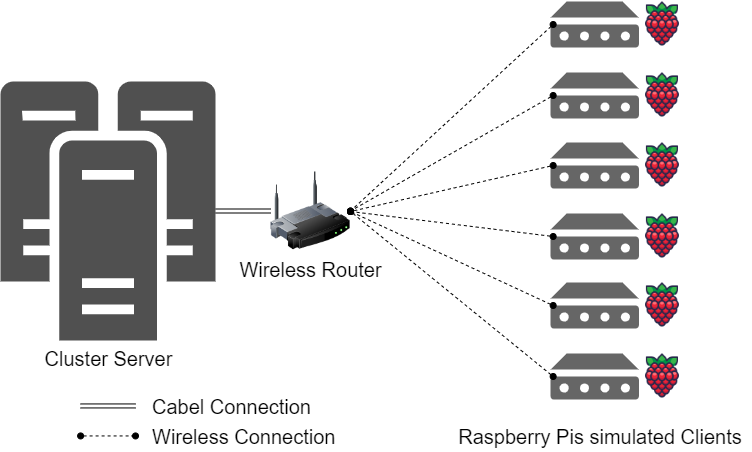

The diagram above was exported from draw.io. Its source (the exported page's mxGraphModel, read from the mxfile embedded in the PNG):
<mxGraphModel dx="869" dy="536" grid="1" gridSize="10" guides="1" tooltips="1" connect="1" arrows="1" fold="1" page="1" pageScale="1" pageWidth="827" pageHeight="1169" math="0" shadow="0">
  <root>
    <mxCell id="0" />
    <mxCell id="1" parent="0" />
    <mxCell id="pFxYnjfl_wsjxo4Wdn9b-30" value="" style="edgeStyle=none;rounded=0;orthogonalLoop=1;jettySize=auto;html=1;fontSize=20;shape=link;" edge="1" parent="1" source="pFxYnjfl_wsjxo4Wdn9b-2" target="pFxYnjfl_wsjxo4Wdn9b-29">
      <mxGeometry relative="1" as="geometry" />
    </mxCell>
    <mxCell id="pFxYnjfl_wsjxo4Wdn9b-2" value="&lt;font style=&quot;font-size: 20px;&quot;&gt;Cluster Server&lt;/font&gt;" style="sketch=0;pointerEvents=1;shadow=0;dashed=0;html=1;strokeColor=none;fillColor=#505050;labelPosition=center;verticalLabelPosition=bottom;verticalAlign=top;outlineConnect=0;align=center;shape=mxgraph.office.servers.cluster_server;" vertex="1" parent="1">
      <mxGeometry x="10" y="120" width="215.1" height="259" as="geometry" />
    </mxCell>
    <mxCell id="pFxYnjfl_wsjxo4Wdn9b-5" value="" style="group" vertex="1" connectable="0" parent="1">
      <mxGeometry x="560" y="39" width="135.46000000000004" height="47" as="geometry" />
    </mxCell>
    <mxCell id="pFxYnjfl_wsjxo4Wdn9b-3" value="" style="shape=image;html=1;verticalAlign=top;verticalLabelPosition=bottom;labelBackgroundColor=#ffffff;imageAspect=0;aspect=fixed;image=https://cdn1.iconfinder.com/data/icons/fruit-136/64/Fruit_iconfree_Filled_Outline_raspberry-healthy-organic-food-fruit_icon-128.png;fontSize=20;" vertex="1" parent="pFxYnjfl_wsjxo4Wdn9b-5">
      <mxGeometry x="88.46000000000004" width="47" height="47" as="geometry" />
    </mxCell>
    <mxCell id="pFxYnjfl_wsjxo4Wdn9b-4" value="" style="sketch=0;aspect=fixed;pointerEvents=1;shadow=0;dashed=0;html=1;strokeColor=none;labelPosition=center;verticalLabelPosition=bottom;verticalAlign=top;align=center;fillColor=#666666;shape=mxgraph.mscae.enterprise.device;fontSize=20;" vertex="1" parent="pFxYnjfl_wsjxo4Wdn9b-5">
      <mxGeometry y="1" width="88.46" height="46" as="geometry" />
    </mxCell>
    <mxCell id="pFxYnjfl_wsjxo4Wdn9b-6" value="" style="group" vertex="1" connectable="0" parent="1">
      <mxGeometry x="560" y="110" width="135.46000000000004" height="47" as="geometry" />
    </mxCell>
    <mxCell id="pFxYnjfl_wsjxo4Wdn9b-7" value="" style="shape=image;html=1;verticalAlign=top;verticalLabelPosition=bottom;labelBackgroundColor=#ffffff;imageAspect=0;aspect=fixed;image=https://cdn1.iconfinder.com/data/icons/fruit-136/64/Fruit_iconfree_Filled_Outline_raspberry-healthy-organic-food-fruit_icon-128.png;fontSize=20;" vertex="1" parent="pFxYnjfl_wsjxo4Wdn9b-6">
      <mxGeometry x="88.46000000000004" width="47" height="47" as="geometry" />
    </mxCell>
    <mxCell id="pFxYnjfl_wsjxo4Wdn9b-8" value="" style="sketch=0;aspect=fixed;pointerEvents=1;shadow=0;dashed=0;html=1;strokeColor=none;labelPosition=center;verticalLabelPosition=bottom;verticalAlign=top;align=center;fillColor=#666666;shape=mxgraph.mscae.enterprise.device;fontSize=20;" vertex="1" parent="pFxYnjfl_wsjxo4Wdn9b-6">
      <mxGeometry y="1" width="88.46" height="46" as="geometry" />
    </mxCell>
    <mxCell id="pFxYnjfl_wsjxo4Wdn9b-9" value="" style="group" vertex="1" connectable="0" parent="1">
      <mxGeometry x="560" y="180" width="135.46000000000004" height="47" as="geometry" />
    </mxCell>
    <mxCell id="pFxYnjfl_wsjxo4Wdn9b-10" value="" style="shape=image;html=1;verticalAlign=top;verticalLabelPosition=bottom;labelBackgroundColor=#ffffff;imageAspect=0;aspect=fixed;image=https://cdn1.iconfinder.com/data/icons/fruit-136/64/Fruit_iconfree_Filled_Outline_raspberry-healthy-organic-food-fruit_icon-128.png;fontSize=20;" vertex="1" parent="pFxYnjfl_wsjxo4Wdn9b-9">
      <mxGeometry x="88.46000000000004" width="47" height="47" as="geometry" />
    </mxCell>
    <mxCell id="pFxYnjfl_wsjxo4Wdn9b-11" value="" style="sketch=0;aspect=fixed;pointerEvents=1;shadow=0;dashed=0;html=1;strokeColor=none;labelPosition=center;verticalLabelPosition=bottom;verticalAlign=top;align=center;fillColor=#666666;shape=mxgraph.mscae.enterprise.device;fontSize=20;" vertex="1" parent="pFxYnjfl_wsjxo4Wdn9b-9">
      <mxGeometry y="1" width="88.46" height="46" as="geometry" />
    </mxCell>
    <mxCell id="pFxYnjfl_wsjxo4Wdn9b-12" value="" style="group" vertex="1" connectable="0" parent="1">
      <mxGeometry x="560" y="251" width="135.46000000000004" height="47" as="geometry" />
    </mxCell>
    <mxCell id="pFxYnjfl_wsjxo4Wdn9b-13" value="" style="shape=image;html=1;verticalAlign=top;verticalLabelPosition=bottom;labelBackgroundColor=#ffffff;imageAspect=0;aspect=fixed;image=https://cdn1.iconfinder.com/data/icons/fruit-136/64/Fruit_iconfree_Filled_Outline_raspberry-healthy-organic-food-fruit_icon-128.png;fontSize=20;" vertex="1" parent="pFxYnjfl_wsjxo4Wdn9b-12">
      <mxGeometry x="88.46000000000004" width="47" height="47" as="geometry" />
    </mxCell>
    <mxCell id="pFxYnjfl_wsjxo4Wdn9b-14" value="" style="sketch=0;aspect=fixed;pointerEvents=1;shadow=0;dashed=0;html=1;strokeColor=none;labelPosition=center;verticalLabelPosition=bottom;verticalAlign=top;align=center;fillColor=#666666;shape=mxgraph.mscae.enterprise.device;fontSize=20;" vertex="1" parent="pFxYnjfl_wsjxo4Wdn9b-12">
      <mxGeometry y="1" width="88.46" height="46" as="geometry" />
    </mxCell>
    <mxCell id="pFxYnjfl_wsjxo4Wdn9b-15" value="" style="group" vertex="1" connectable="0" parent="1">
      <mxGeometry x="560" y="320" width="135.46000000000004" height="47" as="geometry" />
    </mxCell>
    <mxCell id="pFxYnjfl_wsjxo4Wdn9b-16" value="" style="shape=image;html=1;verticalAlign=top;verticalLabelPosition=bottom;labelBackgroundColor=#ffffff;imageAspect=0;aspect=fixed;image=https://cdn1.iconfinder.com/data/icons/fruit-136/64/Fruit_iconfree_Filled_Outline_raspberry-healthy-organic-food-fruit_icon-128.png;fontSize=20;" vertex="1" parent="pFxYnjfl_wsjxo4Wdn9b-15">
      <mxGeometry x="88.46000000000004" width="47" height="47" as="geometry" />
    </mxCell>
    <mxCell id="pFxYnjfl_wsjxo4Wdn9b-17" value="" style="sketch=0;aspect=fixed;pointerEvents=1;shadow=0;dashed=0;html=1;strokeColor=none;labelPosition=center;verticalLabelPosition=bottom;verticalAlign=top;align=center;fillColor=#666666;shape=mxgraph.mscae.enterprise.device;fontSize=20;" vertex="1" parent="pFxYnjfl_wsjxo4Wdn9b-15">
      <mxGeometry y="1" width="88.46" height="46" as="geometry" />
    </mxCell>
    <mxCell id="pFxYnjfl_wsjxo4Wdn9b-18" value="" style="group" vertex="1" connectable="0" parent="1">
      <mxGeometry x="560" y="391" width="135.46000000000004" height="47" as="geometry" />
    </mxCell>
    <mxCell id="pFxYnjfl_wsjxo4Wdn9b-19" value="" style="shape=image;html=1;verticalAlign=top;verticalLabelPosition=bottom;labelBackgroundColor=#ffffff;imageAspect=0;aspect=fixed;image=https://cdn1.iconfinder.com/data/icons/fruit-136/64/Fruit_iconfree_Filled_Outline_raspberry-healthy-organic-food-fruit_icon-128.png;fontSize=20;" vertex="1" parent="pFxYnjfl_wsjxo4Wdn9b-18">
      <mxGeometry x="88.46000000000004" width="47" height="47" as="geometry" />
    </mxCell>
    <mxCell id="pFxYnjfl_wsjxo4Wdn9b-20" value="" style="sketch=0;aspect=fixed;pointerEvents=1;shadow=0;dashed=0;html=1;strokeColor=none;labelPosition=center;verticalLabelPosition=bottom;verticalAlign=top;align=center;fillColor=#666666;shape=mxgraph.mscae.enterprise.device;fontSize=20;" vertex="1" parent="pFxYnjfl_wsjxo4Wdn9b-18">
      <mxGeometry y="1" width="88.46" height="46" as="geometry" />
    </mxCell>
    <mxCell id="pFxYnjfl_wsjxo4Wdn9b-21" value="Raspberry Pis simulated Clients" style="text;html=1;strokeColor=none;fillColor=none;align=center;verticalAlign=middle;whiteSpace=wrap;rounded=0;fontSize=20;" vertex="1" parent="1">
      <mxGeometry x="460" y="460" width="300" height="30" as="geometry" />
    </mxCell>
    <mxCell id="pFxYnjfl_wsjxo4Wdn9b-29" value="Wireless Router" style="image;html=1;image=img/lib/clip_art/networking/Wireless_Router_128x128.png;fontSize=20;fillColor=#666666;" vertex="1" parent="1">
      <mxGeometry x="280" y="209.5" width="80" height="80" as="geometry" />
    </mxCell>
    <mxCell id="pFxYnjfl_wsjxo4Wdn9b-31" style="edgeStyle=none;rounded=0;orthogonalLoop=1;jettySize=auto;html=1;entryX=1;entryY=0.5;entryDx=0;entryDy=0;fontSize=20;exitX=0.03;exitY=0.5;exitDx=0;exitDy=0;exitPerimeter=0;dashed=1;endArrow=oval;endFill=1;startArrow=oval;startFill=1;" edge="1" parent="1" source="pFxYnjfl_wsjxo4Wdn9b-4" target="pFxYnjfl_wsjxo4Wdn9b-29">
      <mxGeometry relative="1" as="geometry" />
    </mxCell>
    <mxCell id="pFxYnjfl_wsjxo4Wdn9b-32" style="edgeStyle=none;rounded=0;orthogonalLoop=1;jettySize=auto;html=1;exitX=0.03;exitY=0.5;exitDx=0;exitDy=0;exitPerimeter=0;entryX=1;entryY=0.5;entryDx=0;entryDy=0;fontSize=20;dashed=1;endArrow=oval;endFill=1;startArrow=oval;startFill=1;" edge="1" parent="1" source="pFxYnjfl_wsjxo4Wdn9b-8" target="pFxYnjfl_wsjxo4Wdn9b-29">
      <mxGeometry relative="1" as="geometry" />
    </mxCell>
    <mxCell id="pFxYnjfl_wsjxo4Wdn9b-33" style="edgeStyle=none;rounded=0;orthogonalLoop=1;jettySize=auto;html=1;exitX=0.03;exitY=0.5;exitDx=0;exitDy=0;exitPerimeter=0;fontSize=20;dashed=1;endArrow=oval;endFill=1;startArrow=oval;startFill=1;" edge="1" parent="1" source="pFxYnjfl_wsjxo4Wdn9b-11">
      <mxGeometry relative="1" as="geometry">
        <mxPoint x="360" y="250" as="targetPoint" />
      </mxGeometry>
    </mxCell>
    <mxCell id="pFxYnjfl_wsjxo4Wdn9b-34" style="edgeStyle=none;rounded=0;orthogonalLoop=1;jettySize=auto;html=1;exitX=0.03;exitY=0.5;exitDx=0;exitDy=0;exitPerimeter=0;fontSize=20;dashed=1;endArrow=oval;endFill=1;startArrow=oval;startFill=1;" edge="1" parent="1" source="pFxYnjfl_wsjxo4Wdn9b-14">
      <mxGeometry relative="1" as="geometry">
        <mxPoint x="360" y="250" as="targetPoint" />
      </mxGeometry>
    </mxCell>
    <mxCell id="pFxYnjfl_wsjxo4Wdn9b-35" style="edgeStyle=none;rounded=0;orthogonalLoop=1;jettySize=auto;html=1;exitX=0.03;exitY=0.5;exitDx=0;exitDy=0;exitPerimeter=0;fontSize=20;dashed=1;endArrow=oval;endFill=1;startArrow=oval;startFill=1;" edge="1" parent="1" source="pFxYnjfl_wsjxo4Wdn9b-17">
      <mxGeometry relative="1" as="geometry">
        <mxPoint x="360" y="250" as="targetPoint" />
      </mxGeometry>
    </mxCell>
    <mxCell id="pFxYnjfl_wsjxo4Wdn9b-36" style="edgeStyle=none;rounded=0;orthogonalLoop=1;jettySize=auto;html=1;exitX=0.03;exitY=0.5;exitDx=0;exitDy=0;exitPerimeter=0;fontSize=20;dashed=1;endArrow=oval;endFill=1;startArrow=oval;startFill=1;" edge="1" parent="1" source="pFxYnjfl_wsjxo4Wdn9b-20">
      <mxGeometry relative="1" as="geometry">
        <mxPoint x="360" y="250" as="targetPoint" />
      </mxGeometry>
    </mxCell>
    <mxCell id="pFxYnjfl_wsjxo4Wdn9b-37" value="" style="edgeStyle=none;rounded=0;orthogonalLoop=1;jettySize=auto;html=1;fontSize=20;shape=link;" edge="1" parent="1">
      <mxGeometry relative="1" as="geometry">
        <mxPoint x="90.10000000000002" y="444.44" as="sourcePoint" />
        <mxPoint x="145" y="444.44" as="targetPoint" />
      </mxGeometry>
    </mxCell>
    <mxCell id="pFxYnjfl_wsjxo4Wdn9b-38" value="" style="edgeStyle=none;rounded=0;orthogonalLoop=1;jettySize=auto;html=1;fontSize=20;dashed=1;endArrow=oval;endFill=1;startArrow=oval;startFill=1;" edge="1" parent="1">
      <mxGeometry relative="1" as="geometry">
        <mxPoint x="90.1" y="474.44" as="sourcePoint" />
        <mxPoint x="144.99999999999997" y="474.44" as="targetPoint" />
      </mxGeometry>
    </mxCell>
    <mxCell id="pFxYnjfl_wsjxo4Wdn9b-39" value="Cabel Connection" style="text;html=1;strokeColor=none;fillColor=none;align=left;verticalAlign=middle;whiteSpace=wrap;rounded=0;fontSize=20;" vertex="1" parent="1">
      <mxGeometry x="160" y="430" width="230" height="30" as="geometry" />
    </mxCell>
    <mxCell id="pFxYnjfl_wsjxo4Wdn9b-40" value="Wireless Connection" style="text;html=1;strokeColor=none;fillColor=none;align=left;verticalAlign=middle;whiteSpace=wrap;rounded=0;fontSize=20;" vertex="1" parent="1">
      <mxGeometry x="160" y="460" width="230" height="30" as="geometry" />
    </mxCell>
  </root>
</mxGraphModel>